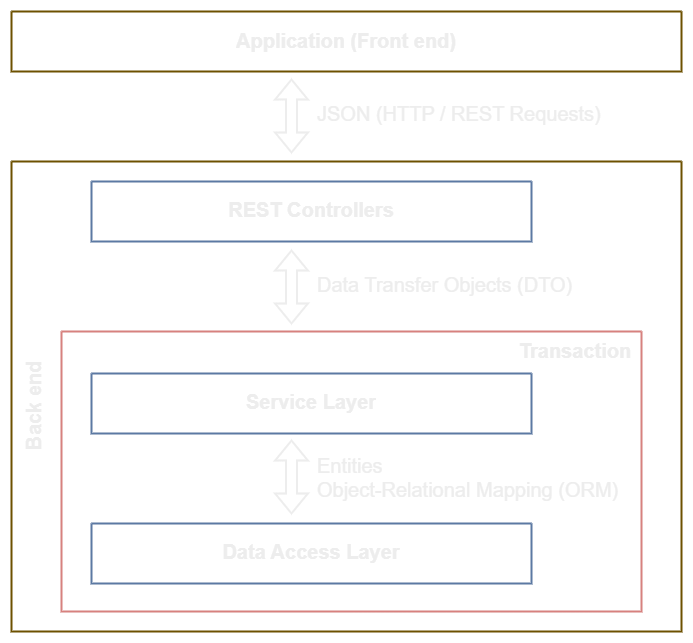

The diagram above was exported from draw.io. Its source (the exported page's mxGraphModel, read from the mxfile embedded in the PNG):
<mxGraphModel dx="989" dy="514" grid="1" gridSize="10" guides="1" tooltips="1" connect="1" arrows="1" fold="1" page="1" pageScale="1" pageWidth="1100" pageHeight="850" background="light-dark(#000000, #121212)" math="0" shadow="0">
  <root>
    <mxCell id="0" />
    <mxCell id="1" parent="0" />
    <mxCell id="MaGvJ943IteFcwF6PReY-1" value="" style="swimlane;startSize=0;strokeWidth=2;strokeColor=#d6b656;fillColor=#fff2cc;" parent="1" vertex="1">
      <mxGeometry x="40" y="40" width="670" height="60" as="geometry" />
    </mxCell>
    <mxCell id="78961159f06e98e8-25" value="&lt;b&gt;Application (Front end)&lt;/b&gt;" style="text;html=1;align=center;verticalAlign=top;spacingLeft=4;spacingRight=4;whiteSpace=wrap;overflow=hidden;rotatable=0;points=[[0,0.5],[1,0.5]];portConstraint=eastwest;fillColor=none;fontColor=light-dark(#ffffff, #ededed);fontSize=20;" parent="MaGvJ943IteFcwF6PReY-1" vertex="1">
      <mxGeometry y="11" width="670" height="38" as="geometry" />
    </mxCell>
    <mxCell id="MaGvJ943IteFcwF6PReY-14" value="" style="shape=flexArrow;endArrow=classic;startArrow=classic;html=1;rounded=0;strokeColor=light-dark(#ffffff, #ededed);strokeWidth=2;" parent="1" edge="1">
      <mxGeometry width="100" height="100" relative="1" as="geometry">
        <mxPoint x="320" y="182" as="sourcePoint" />
        <mxPoint x="320" y="107" as="targetPoint" />
      </mxGeometry>
    </mxCell>
    <mxCell id="yEmjIMzRPxxF7D2Mn4co-1" value="" style="swimlane;startSize=0;strokeWidth=2;strokeColor=#d6b656;fillColor=#fff2cc;swimlaneFillColor=none;gradientColor=none;" parent="1" vertex="1">
      <mxGeometry x="40" y="190" width="670" height="470" as="geometry" />
    </mxCell>
    <mxCell id="MaGvJ943IteFcwF6PReY-9" value="" style="swimlane;startSize=0;strokeWidth=2;strokeColor=#b85450;fillColor=#f8cecc;" parent="yEmjIMzRPxxF7D2Mn4co-1" vertex="1">
      <mxGeometry x="50" y="170" width="580" height="280" as="geometry" />
    </mxCell>
    <mxCell id="yEmjIMzRPxxF7D2Mn4co-5" value="" style="swimlane;startSize=0;strokeWidth=2;strokeColor=#6c8ebf;fillColor=#dae8fc;" parent="MaGvJ943IteFcwF6PReY-9" vertex="1">
      <mxGeometry x="30" y="42" width="440" height="60" as="geometry" />
    </mxCell>
    <mxCell id="yEmjIMzRPxxF7D2Mn4co-6" value="&lt;b&gt;Service Layer&lt;/b&gt;" style="text;html=1;align=center;verticalAlign=top;spacingLeft=4;spacingRight=4;whiteSpace=wrap;overflow=hidden;rotatable=0;points=[[0,0.5],[1,0.5]];portConstraint=eastwest;fillColor=none;fontColor=light-dark(#ffffff, #ededed);fontSize=20;" parent="yEmjIMzRPxxF7D2Mn4co-5" vertex="1">
      <mxGeometry y="10" width="440" height="40" as="geometry" />
    </mxCell>
    <mxCell id="yEmjIMzRPxxF7D2Mn4co-15" value="" style="swimlane;startSize=0;strokeWidth=2;strokeColor=#6c8ebf;fillColor=#dae8fc;" parent="MaGvJ943IteFcwF6PReY-9" vertex="1">
      <mxGeometry x="30" y="192" width="440" height="60" as="geometry" />
    </mxCell>
    <mxCell id="yEmjIMzRPxxF7D2Mn4co-16" value="&lt;b&gt;Data Access Layer&lt;/b&gt;" style="text;html=1;align=center;verticalAlign=top;spacingLeft=4;spacingRight=4;whiteSpace=wrap;overflow=hidden;rotatable=0;points=[[0,0.5],[1,0.5]];portConstraint=eastwest;fillColor=none;fontColor=light-dark(#ffffff, #ededed);fontSize=20;" parent="yEmjIMzRPxxF7D2Mn4co-15" vertex="1">
      <mxGeometry y="10" width="440" height="40" as="geometry" />
    </mxCell>
    <mxCell id="yEmjIMzRPxxF7D2Mn4co-18" value="&lt;b&gt;Transaction&lt;/b&gt;" style="text;html=1;align=center;verticalAlign=top;spacingLeft=4;spacingRight=4;whiteSpace=wrap;overflow=hidden;rotatable=0;points=[[0,0.5],[1,0.5]];portConstraint=eastwest;fillColor=none;fontColor=light-dark(#ffffff, #ededed);fontSize=20;" parent="MaGvJ943IteFcwF6PReY-9" vertex="1">
      <mxGeometry x="444" y="1" width="140" height="40" as="geometry" />
    </mxCell>
    <mxCell id="yEmjIMzRPxxF7D2Mn4co-24" value="Entities&lt;div&gt;Object-Relational Mapping (ORM)&lt;/div&gt;" style="text;html=1;align=left;verticalAlign=top;spacingLeft=4;spacingRight=4;whiteSpace=wrap;overflow=hidden;rotatable=0;points=[[0,0.5],[1,0.5]];portConstraint=eastwest;fillColor=none;fontColor=light-dark(#ffffff, #ededed);fontSize=20;" parent="MaGvJ943IteFcwF6PReY-9" vertex="1">
      <mxGeometry x="250" y="116" width="320" height="60" as="geometry" />
    </mxCell>
    <mxCell id="yEmjIMzRPxxF7D2Mn4co-28" value="&lt;b&gt;Back end&lt;/b&gt;" style="text;html=1;align=center;verticalAlign=top;spacingLeft=4;spacingRight=4;whiteSpace=wrap;overflow=hidden;rotatable=0;points=[[0,0.5],[1,0.5]];portConstraint=eastwest;fillColor=none;fontColor=light-dark(#ffffff, #ededed);fontSize=20;rotation=-90;" parent="yEmjIMzRPxxF7D2Mn4co-1" vertex="1">
      <mxGeometry x="-39.88" y="227.88" width="120" height="32.25" as="geometry" />
    </mxCell>
    <mxCell id="ASHKlfAaV07tkROt3ht3-1" value="" style="shape=flexArrow;endArrow=classic;startArrow=classic;html=1;rounded=0;strokeColor=light-dark(#ffffff, #ededed);strokeWidth=2;" edge="1" parent="yEmjIMzRPxxF7D2Mn4co-1">
      <mxGeometry width="100" height="100" relative="1" as="geometry">
        <mxPoint x="280" y="163" as="sourcePoint" />
        <mxPoint x="280" y="88" as="targetPoint" />
      </mxGeometry>
    </mxCell>
    <mxCell id="yEmjIMzRPxxF7D2Mn4co-10" value="" style="swimlane;startSize=0;strokeWidth=2;strokeColor=#6c8ebf;fillColor=#dae8fc;" parent="yEmjIMzRPxxF7D2Mn4co-1" vertex="1">
      <mxGeometry x="80" y="20" width="440" height="60" as="geometry" />
    </mxCell>
    <mxCell id="yEmjIMzRPxxF7D2Mn4co-11" value="&lt;b&gt;REST Controllers&lt;/b&gt;" style="text;html=1;align=center;verticalAlign=top;spacingLeft=4;spacingRight=4;whiteSpace=wrap;overflow=hidden;rotatable=0;points=[[0,0.5],[1,0.5]];portConstraint=eastwest;fillColor=none;fontColor=light-dark(#ffffff, #ededed);fontSize=20;" parent="yEmjIMzRPxxF7D2Mn4co-10" vertex="1">
      <mxGeometry y="10" width="440" height="40" as="geometry" />
    </mxCell>
    <mxCell id="yEmjIMzRPxxF7D2Mn4co-4" value="JSON (HTTP / REST Requests)" style="text;html=1;align=left;verticalAlign=top;spacingLeft=4;spacingRight=4;whiteSpace=wrap;overflow=hidden;rotatable=0;points=[[0,0.5],[1,0.5]];portConstraint=eastwest;fillColor=none;fontColor=light-dark(#ffffff, #ededed);fontSize=20;" parent="1" vertex="1">
      <mxGeometry x="340" y="124" width="300" height="40" as="geometry" />
    </mxCell>
    <mxCell id="ASHKlfAaV07tkROt3ht3-2" value="" style="shape=flexArrow;endArrow=classic;startArrow=classic;html=1;rounded=0;strokeColor=light-dark(#ffffff, #ededed);strokeWidth=2;" edge="1" parent="1">
      <mxGeometry width="100" height="100" relative="1" as="geometry">
        <mxPoint x="320" y="543" as="sourcePoint" />
        <mxPoint x="320" y="468" as="targetPoint" />
      </mxGeometry>
    </mxCell>
    <mxCell id="ASHKlfAaV07tkROt3ht3-3" value="Data Transfer Objects (DTO)" style="text;html=1;align=left;verticalAlign=top;spacingLeft=4;spacingRight=4;whiteSpace=wrap;overflow=hidden;rotatable=0;points=[[0,0.5],[1,0.5]];portConstraint=eastwest;fillColor=none;fontColor=light-dark(#ffffff, #ededed);fontSize=20;" vertex="1" parent="1">
      <mxGeometry x="340" y="295" width="300" height="40" as="geometry" />
    </mxCell>
  </root>
</mxGraphModel>